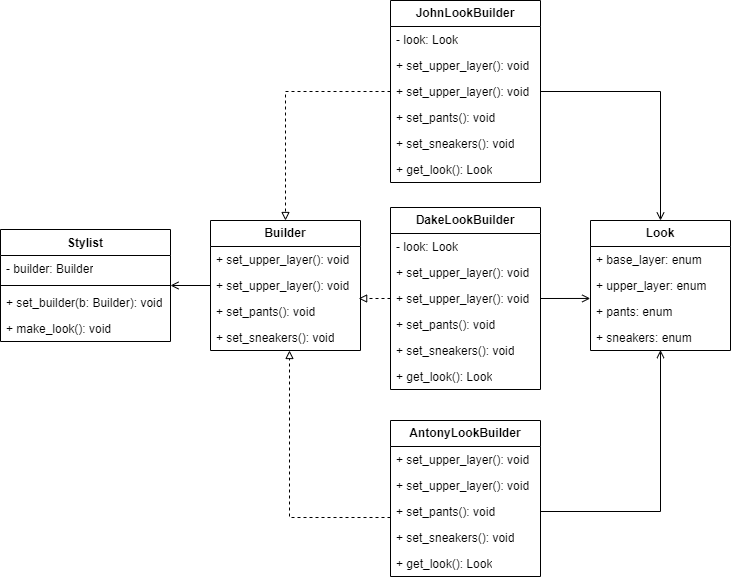

The diagram above was exported from draw.io. Its source (the exported page's mxGraphModel, read from the mxfile embedded in the PNG):
<mxGraphModel dx="1134" dy="637" grid="1" gridSize="10" guides="1" tooltips="1" connect="1" arrows="1" fold="1" page="1" pageScale="1" pageWidth="827" pageHeight="1169" math="0" shadow="0">
  <root>
    <mxCell id="0" />
    <mxCell id="1" parent="0" />
    <mxCell id="G52DJHRCYl-gF2VtY15h-8" value="&lt;b&gt;Look&lt;/b&gt;" style="swimlane;fontStyle=0;childLayout=stackLayout;horizontal=1;startSize=26;fillColor=none;horizontalStack=0;resizeParent=1;resizeParentMax=0;resizeLast=0;collapsible=1;marginBottom=0;whiteSpace=wrap;html=1;" vertex="1" parent="1">
      <mxGeometry x="600" y="240" width="140" height="130" as="geometry" />
    </mxCell>
    <mxCell id="G52DJHRCYl-gF2VtY15h-9" value="+ base_layer: enum" style="text;strokeColor=none;fillColor=none;align=left;verticalAlign=top;spacingLeft=4;spacingRight=4;overflow=hidden;rotatable=0;points=[[0,0.5],[1,0.5]];portConstraint=eastwest;whiteSpace=wrap;html=1;" vertex="1" parent="G52DJHRCYl-gF2VtY15h-8">
      <mxGeometry y="26" width="140" height="26" as="geometry" />
    </mxCell>
    <mxCell id="G52DJHRCYl-gF2VtY15h-10" value="+ upper_layer: enum" style="text;strokeColor=none;fillColor=none;align=left;verticalAlign=top;spacingLeft=4;spacingRight=4;overflow=hidden;rotatable=0;points=[[0,0.5],[1,0.5]];portConstraint=eastwest;whiteSpace=wrap;html=1;" vertex="1" parent="G52DJHRCYl-gF2VtY15h-8">
      <mxGeometry y="52" width="140" height="26" as="geometry" />
    </mxCell>
    <mxCell id="G52DJHRCYl-gF2VtY15h-12" value="+ pants: enum" style="text;strokeColor=none;fillColor=none;align=left;verticalAlign=top;spacingLeft=4;spacingRight=4;overflow=hidden;rotatable=0;points=[[0,0.5],[1,0.5]];portConstraint=eastwest;whiteSpace=wrap;html=1;" vertex="1" parent="G52DJHRCYl-gF2VtY15h-8">
      <mxGeometry y="78" width="140" height="26" as="geometry" />
    </mxCell>
    <mxCell id="G52DJHRCYl-gF2VtY15h-11" value="+ sneakers: enum" style="text;strokeColor=none;fillColor=none;align=left;verticalAlign=top;spacingLeft=4;spacingRight=4;overflow=hidden;rotatable=0;points=[[0,0.5],[1,0.5]];portConstraint=eastwest;whiteSpace=wrap;html=1;" vertex="1" parent="G52DJHRCYl-gF2VtY15h-8">
      <mxGeometry y="104" width="140" height="26" as="geometry" />
    </mxCell>
    <mxCell id="G52DJHRCYl-gF2VtY15h-14" value="&lt;b&gt;Builder&lt;/b&gt;" style="swimlane;fontStyle=0;childLayout=stackLayout;horizontal=1;startSize=26;fillColor=none;horizontalStack=0;resizeParent=1;resizeParentMax=0;resizeLast=0;collapsible=1;marginBottom=0;whiteSpace=wrap;html=1;" vertex="1" parent="1">
      <mxGeometry x="220" y="240" width="150" height="130" as="geometry" />
    </mxCell>
    <mxCell id="G52DJHRCYl-gF2VtY15h-15" value="+ set_upper_layer(): void" style="text;strokeColor=none;fillColor=none;align=left;verticalAlign=top;spacingLeft=4;spacingRight=4;overflow=hidden;rotatable=0;points=[[0,0.5],[1,0.5]];portConstraint=eastwest;whiteSpace=wrap;html=1;" vertex="1" parent="G52DJHRCYl-gF2VtY15h-14">
      <mxGeometry y="26" width="150" height="26" as="geometry" />
    </mxCell>
    <mxCell id="G52DJHRCYl-gF2VtY15h-16" value="+ set_upper_layer(): void" style="text;strokeColor=none;fillColor=none;align=left;verticalAlign=top;spacingLeft=4;spacingRight=4;overflow=hidden;rotatable=0;points=[[0,0.5],[1,0.5]];portConstraint=eastwest;whiteSpace=wrap;html=1;" vertex="1" parent="G52DJHRCYl-gF2VtY15h-14">
      <mxGeometry y="52" width="150" height="26" as="geometry" />
    </mxCell>
    <mxCell id="G52DJHRCYl-gF2VtY15h-17" value="+ set_pants(): void" style="text;strokeColor=none;fillColor=none;align=left;verticalAlign=top;spacingLeft=4;spacingRight=4;overflow=hidden;rotatable=0;points=[[0,0.5],[1,0.5]];portConstraint=eastwest;whiteSpace=wrap;html=1;" vertex="1" parent="G52DJHRCYl-gF2VtY15h-14">
      <mxGeometry y="78" width="150" height="26" as="geometry" />
    </mxCell>
    <mxCell id="G52DJHRCYl-gF2VtY15h-18" value="+ set_sneakers(): void" style="text;strokeColor=none;fillColor=none;align=left;verticalAlign=top;spacingLeft=4;spacingRight=4;overflow=hidden;rotatable=0;points=[[0,0.5],[1,0.5]];portConstraint=eastwest;whiteSpace=wrap;html=1;" vertex="1" parent="G52DJHRCYl-gF2VtY15h-14">
      <mxGeometry y="104" width="150" height="26" as="geometry" />
    </mxCell>
    <mxCell id="G52DJHRCYl-gF2VtY15h-20" value="&lt;b&gt;JohnLookBuilder&lt;/b&gt;" style="swimlane;fontStyle=0;childLayout=stackLayout;horizontal=1;startSize=26;fillColor=none;horizontalStack=0;resizeParent=1;resizeParentMax=0;resizeLast=0;collapsible=1;marginBottom=0;whiteSpace=wrap;html=1;" vertex="1" parent="1">
      <mxGeometry x="400" y="20" width="150" height="182" as="geometry" />
    </mxCell>
    <mxCell id="G52DJHRCYl-gF2VtY15h-41" value="- look: Look" style="text;strokeColor=none;fillColor=none;align=left;verticalAlign=top;spacingLeft=4;spacingRight=4;overflow=hidden;rotatable=0;points=[[0,0.5],[1,0.5]];portConstraint=eastwest;whiteSpace=wrap;html=1;container=0;" vertex="1" parent="G52DJHRCYl-gF2VtY15h-20">
      <mxGeometry y="26" width="150" height="26" as="geometry" />
    </mxCell>
    <mxCell id="G52DJHRCYl-gF2VtY15h-21" value="+ set_upper_layer(): void" style="text;strokeColor=none;fillColor=none;align=left;verticalAlign=top;spacingLeft=4;spacingRight=4;overflow=hidden;rotatable=0;points=[[0,0.5],[1,0.5]];portConstraint=eastwest;whiteSpace=wrap;html=1;" vertex="1" parent="G52DJHRCYl-gF2VtY15h-20">
      <mxGeometry y="52" width="150" height="26" as="geometry" />
    </mxCell>
    <mxCell id="G52DJHRCYl-gF2VtY15h-22" value="+ set_upper_layer(): void" style="text;strokeColor=none;fillColor=none;align=left;verticalAlign=top;spacingLeft=4;spacingRight=4;overflow=hidden;rotatable=0;points=[[0,0.5],[1,0.5]];portConstraint=eastwest;whiteSpace=wrap;html=1;" vertex="1" parent="G52DJHRCYl-gF2VtY15h-20">
      <mxGeometry y="78" width="150" height="26" as="geometry" />
    </mxCell>
    <mxCell id="G52DJHRCYl-gF2VtY15h-23" value="+ set_pants(): void" style="text;strokeColor=none;fillColor=none;align=left;verticalAlign=top;spacingLeft=4;spacingRight=4;overflow=hidden;rotatable=0;points=[[0,0.5],[1,0.5]];portConstraint=eastwest;whiteSpace=wrap;html=1;" vertex="1" parent="G52DJHRCYl-gF2VtY15h-20">
      <mxGeometry y="104" width="150" height="26" as="geometry" />
    </mxCell>
    <mxCell id="G52DJHRCYl-gF2VtY15h-24" value="+ set_sneakers(): void" style="text;strokeColor=none;fillColor=none;align=left;verticalAlign=top;spacingLeft=4;spacingRight=4;overflow=hidden;rotatable=0;points=[[0,0.5],[1,0.5]];portConstraint=eastwest;whiteSpace=wrap;html=1;" vertex="1" parent="G52DJHRCYl-gF2VtY15h-20">
      <mxGeometry y="130" width="150" height="26" as="geometry" />
    </mxCell>
    <mxCell id="G52DJHRCYl-gF2VtY15h-36" value="+ get_look(): Look" style="text;strokeColor=none;fillColor=none;align=left;verticalAlign=top;spacingLeft=4;spacingRight=4;overflow=hidden;rotatable=0;points=[[0,0.5],[1,0.5]];portConstraint=eastwest;whiteSpace=wrap;html=1;" vertex="1" parent="G52DJHRCYl-gF2VtY15h-20">
      <mxGeometry y="156" width="150" height="26" as="geometry" />
    </mxCell>
    <mxCell id="G52DJHRCYl-gF2VtY15h-25" value="&lt;b&gt;DakeLookBuilder&lt;/b&gt;" style="swimlane;fontStyle=0;childLayout=stackLayout;horizontal=1;startSize=26;fillColor=none;horizontalStack=0;resizeParent=1;resizeParentMax=0;resizeLast=0;collapsible=1;marginBottom=0;whiteSpace=wrap;html=1;" vertex="1" parent="1">
      <mxGeometry x="400" y="227" width="150" height="182" as="geometry" />
    </mxCell>
    <mxCell id="G52DJHRCYl-gF2VtY15h-42" value="- look: Look" style="text;strokeColor=none;fillColor=none;align=left;verticalAlign=top;spacingLeft=4;spacingRight=4;overflow=hidden;rotatable=0;points=[[0,0.5],[1,0.5]];portConstraint=eastwest;whiteSpace=wrap;html=1;container=0;" vertex="1" parent="G52DJHRCYl-gF2VtY15h-25">
      <mxGeometry y="26" width="150" height="26" as="geometry" />
    </mxCell>
    <mxCell id="G52DJHRCYl-gF2VtY15h-26" value="+ set_upper_layer(): void" style="text;strokeColor=none;fillColor=none;align=left;verticalAlign=top;spacingLeft=4;spacingRight=4;overflow=hidden;rotatable=0;points=[[0,0.5],[1,0.5]];portConstraint=eastwest;whiteSpace=wrap;html=1;" vertex="1" parent="G52DJHRCYl-gF2VtY15h-25">
      <mxGeometry y="52" width="150" height="26" as="geometry" />
    </mxCell>
    <mxCell id="G52DJHRCYl-gF2VtY15h-27" value="+ set_upper_layer(): void" style="text;strokeColor=none;fillColor=none;align=left;verticalAlign=top;spacingLeft=4;spacingRight=4;overflow=hidden;rotatable=0;points=[[0,0.5],[1,0.5]];portConstraint=eastwest;whiteSpace=wrap;html=1;" vertex="1" parent="G52DJHRCYl-gF2VtY15h-25">
      <mxGeometry y="78" width="150" height="26" as="geometry" />
    </mxCell>
    <mxCell id="G52DJHRCYl-gF2VtY15h-28" value="+ set_pants(): void" style="text;strokeColor=none;fillColor=none;align=left;verticalAlign=top;spacingLeft=4;spacingRight=4;overflow=hidden;rotatable=0;points=[[0,0.5],[1,0.5]];portConstraint=eastwest;whiteSpace=wrap;html=1;" vertex="1" parent="G52DJHRCYl-gF2VtY15h-25">
      <mxGeometry y="104" width="150" height="26" as="geometry" />
    </mxCell>
    <mxCell id="G52DJHRCYl-gF2VtY15h-29" value="+ set_sneakers(): void" style="text;strokeColor=none;fillColor=none;align=left;verticalAlign=top;spacingLeft=4;spacingRight=4;overflow=hidden;rotatable=0;points=[[0,0.5],[1,0.5]];portConstraint=eastwest;whiteSpace=wrap;html=1;" vertex="1" parent="G52DJHRCYl-gF2VtY15h-25">
      <mxGeometry y="130" width="150" height="26" as="geometry" />
    </mxCell>
    <mxCell id="G52DJHRCYl-gF2VtY15h-35" value="+ get_look(): Look" style="text;strokeColor=none;fillColor=none;align=left;verticalAlign=top;spacingLeft=4;spacingRight=4;overflow=hidden;rotatable=0;points=[[0,0.5],[1,0.5]];portConstraint=eastwest;whiteSpace=wrap;html=1;" vertex="1" parent="G52DJHRCYl-gF2VtY15h-25">
      <mxGeometry y="156" width="150" height="26" as="geometry" />
    </mxCell>
    <mxCell id="G52DJHRCYl-gF2VtY15h-30" value="&lt;b&gt;AntonyLookBuilder&lt;/b&gt;" style="swimlane;fontStyle=0;childLayout=stackLayout;horizontal=1;startSize=26;fillColor=none;horizontalStack=0;resizeParent=1;resizeParentMax=0;resizeLast=0;collapsible=1;marginBottom=0;whiteSpace=wrap;html=1;" vertex="1" parent="1">
      <mxGeometry x="400" y="440" width="150" height="156" as="geometry" />
    </mxCell>
    <mxCell id="G52DJHRCYl-gF2VtY15h-31" value="+ set_upper_layer(): void" style="text;strokeColor=none;fillColor=none;align=left;verticalAlign=top;spacingLeft=4;spacingRight=4;overflow=hidden;rotatable=0;points=[[0,0.5],[1,0.5]];portConstraint=eastwest;whiteSpace=wrap;html=1;" vertex="1" parent="G52DJHRCYl-gF2VtY15h-30">
      <mxGeometry y="26" width="150" height="26" as="geometry" />
    </mxCell>
    <mxCell id="G52DJHRCYl-gF2VtY15h-32" value="+ set_upper_layer(): void" style="text;strokeColor=none;fillColor=none;align=left;verticalAlign=top;spacingLeft=4;spacingRight=4;overflow=hidden;rotatable=0;points=[[0,0.5],[1,0.5]];portConstraint=eastwest;whiteSpace=wrap;html=1;" vertex="1" parent="G52DJHRCYl-gF2VtY15h-30">
      <mxGeometry y="52" width="150" height="26" as="geometry" />
    </mxCell>
    <mxCell id="G52DJHRCYl-gF2VtY15h-33" value="+ set_pants(): void" style="text;strokeColor=none;fillColor=none;align=left;verticalAlign=top;spacingLeft=4;spacingRight=4;overflow=hidden;rotatable=0;points=[[0,0.5],[1,0.5]];portConstraint=eastwest;whiteSpace=wrap;html=1;" vertex="1" parent="G52DJHRCYl-gF2VtY15h-30">
      <mxGeometry y="78" width="150" height="26" as="geometry" />
    </mxCell>
    <mxCell id="G52DJHRCYl-gF2VtY15h-34" value="+ set_sneakers(): void" style="text;strokeColor=none;fillColor=none;align=left;verticalAlign=top;spacingLeft=4;spacingRight=4;overflow=hidden;rotatable=0;points=[[0,0.5],[1,0.5]];portConstraint=eastwest;whiteSpace=wrap;html=1;" vertex="1" parent="G52DJHRCYl-gF2VtY15h-30">
      <mxGeometry y="104" width="150" height="26" as="geometry" />
    </mxCell>
    <mxCell id="G52DJHRCYl-gF2VtY15h-37" value="+ get_look(): Look" style="text;strokeColor=none;fillColor=none;align=left;verticalAlign=top;spacingLeft=4;spacingRight=4;overflow=hidden;rotatable=0;points=[[0,0.5],[1,0.5]];portConstraint=eastwest;whiteSpace=wrap;html=1;" vertex="1" parent="G52DJHRCYl-gF2VtY15h-30">
      <mxGeometry y="130" width="150" height="26" as="geometry" />
    </mxCell>
    <mxCell id="G52DJHRCYl-gF2VtY15h-43" style="edgeStyle=orthogonalEdgeStyle;rounded=0;orthogonalLoop=1;jettySize=auto;html=1;exitX=1;exitY=0.5;exitDx=0;exitDy=0;entryX=0.5;entryY=0;entryDx=0;entryDy=0;endArrow=open;endFill=0;" edge="1" parent="1" source="G52DJHRCYl-gF2VtY15h-22" target="G52DJHRCYl-gF2VtY15h-8">
      <mxGeometry relative="1" as="geometry" />
    </mxCell>
    <mxCell id="G52DJHRCYl-gF2VtY15h-51" style="rounded=0;orthogonalLoop=1;jettySize=auto;html=1;exitX=1;exitY=0.5;exitDx=0;exitDy=0;entryX=-0.002;entryY=0.998;entryDx=0;entryDy=0;entryPerimeter=0;endArrow=open;endFill=0;" edge="1" parent="1" source="G52DJHRCYl-gF2VtY15h-27" target="G52DJHRCYl-gF2VtY15h-10">
      <mxGeometry relative="1" as="geometry" />
    </mxCell>
    <mxCell id="G52DJHRCYl-gF2VtY15h-52" style="edgeStyle=orthogonalEdgeStyle;rounded=0;orthogonalLoop=1;jettySize=auto;html=1;exitX=1;exitY=0.5;exitDx=0;exitDy=0;entryX=0.5;entryY=0.984;entryDx=0;entryDy=0;entryPerimeter=0;endArrow=open;endFill=0;" edge="1" parent="1" source="G52DJHRCYl-gF2VtY15h-33" target="G52DJHRCYl-gF2VtY15h-11">
      <mxGeometry relative="1" as="geometry" />
    </mxCell>
    <mxCell id="G52DJHRCYl-gF2VtY15h-53" value="Stylist" style="swimlane;fontStyle=1;align=center;verticalAlign=top;childLayout=stackLayout;horizontal=1;startSize=26;horizontalStack=0;resizeParent=1;resizeParentMax=0;resizeLast=0;collapsible=1;marginBottom=0;whiteSpace=wrap;html=1;" vertex="1" parent="1">
      <mxGeometry x="10" y="249" width="170" height="112" as="geometry" />
    </mxCell>
    <mxCell id="G52DJHRCYl-gF2VtY15h-54" value="- builder: Builder" style="text;strokeColor=none;fillColor=none;align=left;verticalAlign=top;spacingLeft=4;spacingRight=4;overflow=hidden;rotatable=0;points=[[0,0.5],[1,0.5]];portConstraint=eastwest;whiteSpace=wrap;html=1;" vertex="1" parent="G52DJHRCYl-gF2VtY15h-53">
      <mxGeometry y="26" width="170" height="26" as="geometry" />
    </mxCell>
    <mxCell id="G52DJHRCYl-gF2VtY15h-55" value="" style="line;strokeWidth=1;fillColor=none;align=left;verticalAlign=middle;spacingTop=-1;spacingLeft=3;spacingRight=3;rotatable=0;labelPosition=right;points=[];portConstraint=eastwest;strokeColor=inherit;" vertex="1" parent="G52DJHRCYl-gF2VtY15h-53">
      <mxGeometry y="52" width="170" height="8" as="geometry" />
    </mxCell>
    <mxCell id="G52DJHRCYl-gF2VtY15h-56" value="+ set_builder(b: Builder): void" style="text;strokeColor=none;fillColor=none;align=left;verticalAlign=top;spacingLeft=4;spacingRight=4;overflow=hidden;rotatable=0;points=[[0,0.5],[1,0.5]];portConstraint=eastwest;whiteSpace=wrap;html=1;" vertex="1" parent="G52DJHRCYl-gF2VtY15h-53">
      <mxGeometry y="60" width="170" height="26" as="geometry" />
    </mxCell>
    <mxCell id="G52DJHRCYl-gF2VtY15h-57" value="+ make_look(): void" style="text;strokeColor=none;fillColor=none;align=left;verticalAlign=top;spacingLeft=4;spacingRight=4;overflow=hidden;rotatable=0;points=[[0,0.5],[1,0.5]];portConstraint=eastwest;whiteSpace=wrap;html=1;" vertex="1" parent="G52DJHRCYl-gF2VtY15h-53">
      <mxGeometry y="86" width="170" height="26" as="geometry" />
    </mxCell>
    <mxCell id="G52DJHRCYl-gF2VtY15h-58" style="edgeStyle=orthogonalEdgeStyle;rounded=0;orthogonalLoop=1;jettySize=auto;html=1;exitX=0;exitY=0.5;exitDx=0;exitDy=0;entryX=1;entryY=0.5;entryDx=0;entryDy=0;endArrow=open;endFill=0;" edge="1" parent="1" source="G52DJHRCYl-gF2VtY15h-16" target="G52DJHRCYl-gF2VtY15h-53">
      <mxGeometry relative="1" as="geometry">
        <mxPoint x="210" y="304.5" as="targetPoint" />
      </mxGeometry>
    </mxCell>
    <mxCell id="G52DJHRCYl-gF2VtY15h-60" style="edgeStyle=orthogonalEdgeStyle;rounded=0;orthogonalLoop=1;jettySize=auto;html=1;exitX=0;exitY=0.5;exitDx=0;exitDy=0;entryX=0.5;entryY=0;entryDx=0;entryDy=0;endArrow=block;endFill=0;dashed=1;" edge="1" parent="1" source="G52DJHRCYl-gF2VtY15h-22" target="G52DJHRCYl-gF2VtY15h-14">
      <mxGeometry relative="1" as="geometry" />
    </mxCell>
    <mxCell id="G52DJHRCYl-gF2VtY15h-61" style="edgeStyle=orthogonalEdgeStyle;rounded=0;orthogonalLoop=1;jettySize=auto;html=1;exitX=0;exitY=0.5;exitDx=0;exitDy=0;entryX=0.988;entryY=1.024;entryDx=0;entryDy=0;entryPerimeter=0;endArrow=block;endFill=0;dashed=1;" edge="1" parent="1" source="G52DJHRCYl-gF2VtY15h-27" target="G52DJHRCYl-gF2VtY15h-16">
      <mxGeometry relative="1" as="geometry" />
    </mxCell>
    <mxCell id="G52DJHRCYl-gF2VtY15h-62" style="edgeStyle=elbowEdgeStyle;rounded=0;orthogonalLoop=1;jettySize=auto;html=1;exitX=0;exitY=0.5;exitDx=0;exitDy=0;dashed=1;endArrow=block;endFill=0;" edge="1" parent="1">
      <mxGeometry relative="1" as="geometry">
        <mxPoint x="400" y="537" as="sourcePoint" />
        <mxPoint x="299" y="370" as="targetPoint" />
        <Array as="points">
          <mxPoint x="299" y="450" />
        </Array>
      </mxGeometry>
    </mxCell>
  </root>
</mxGraphModel>